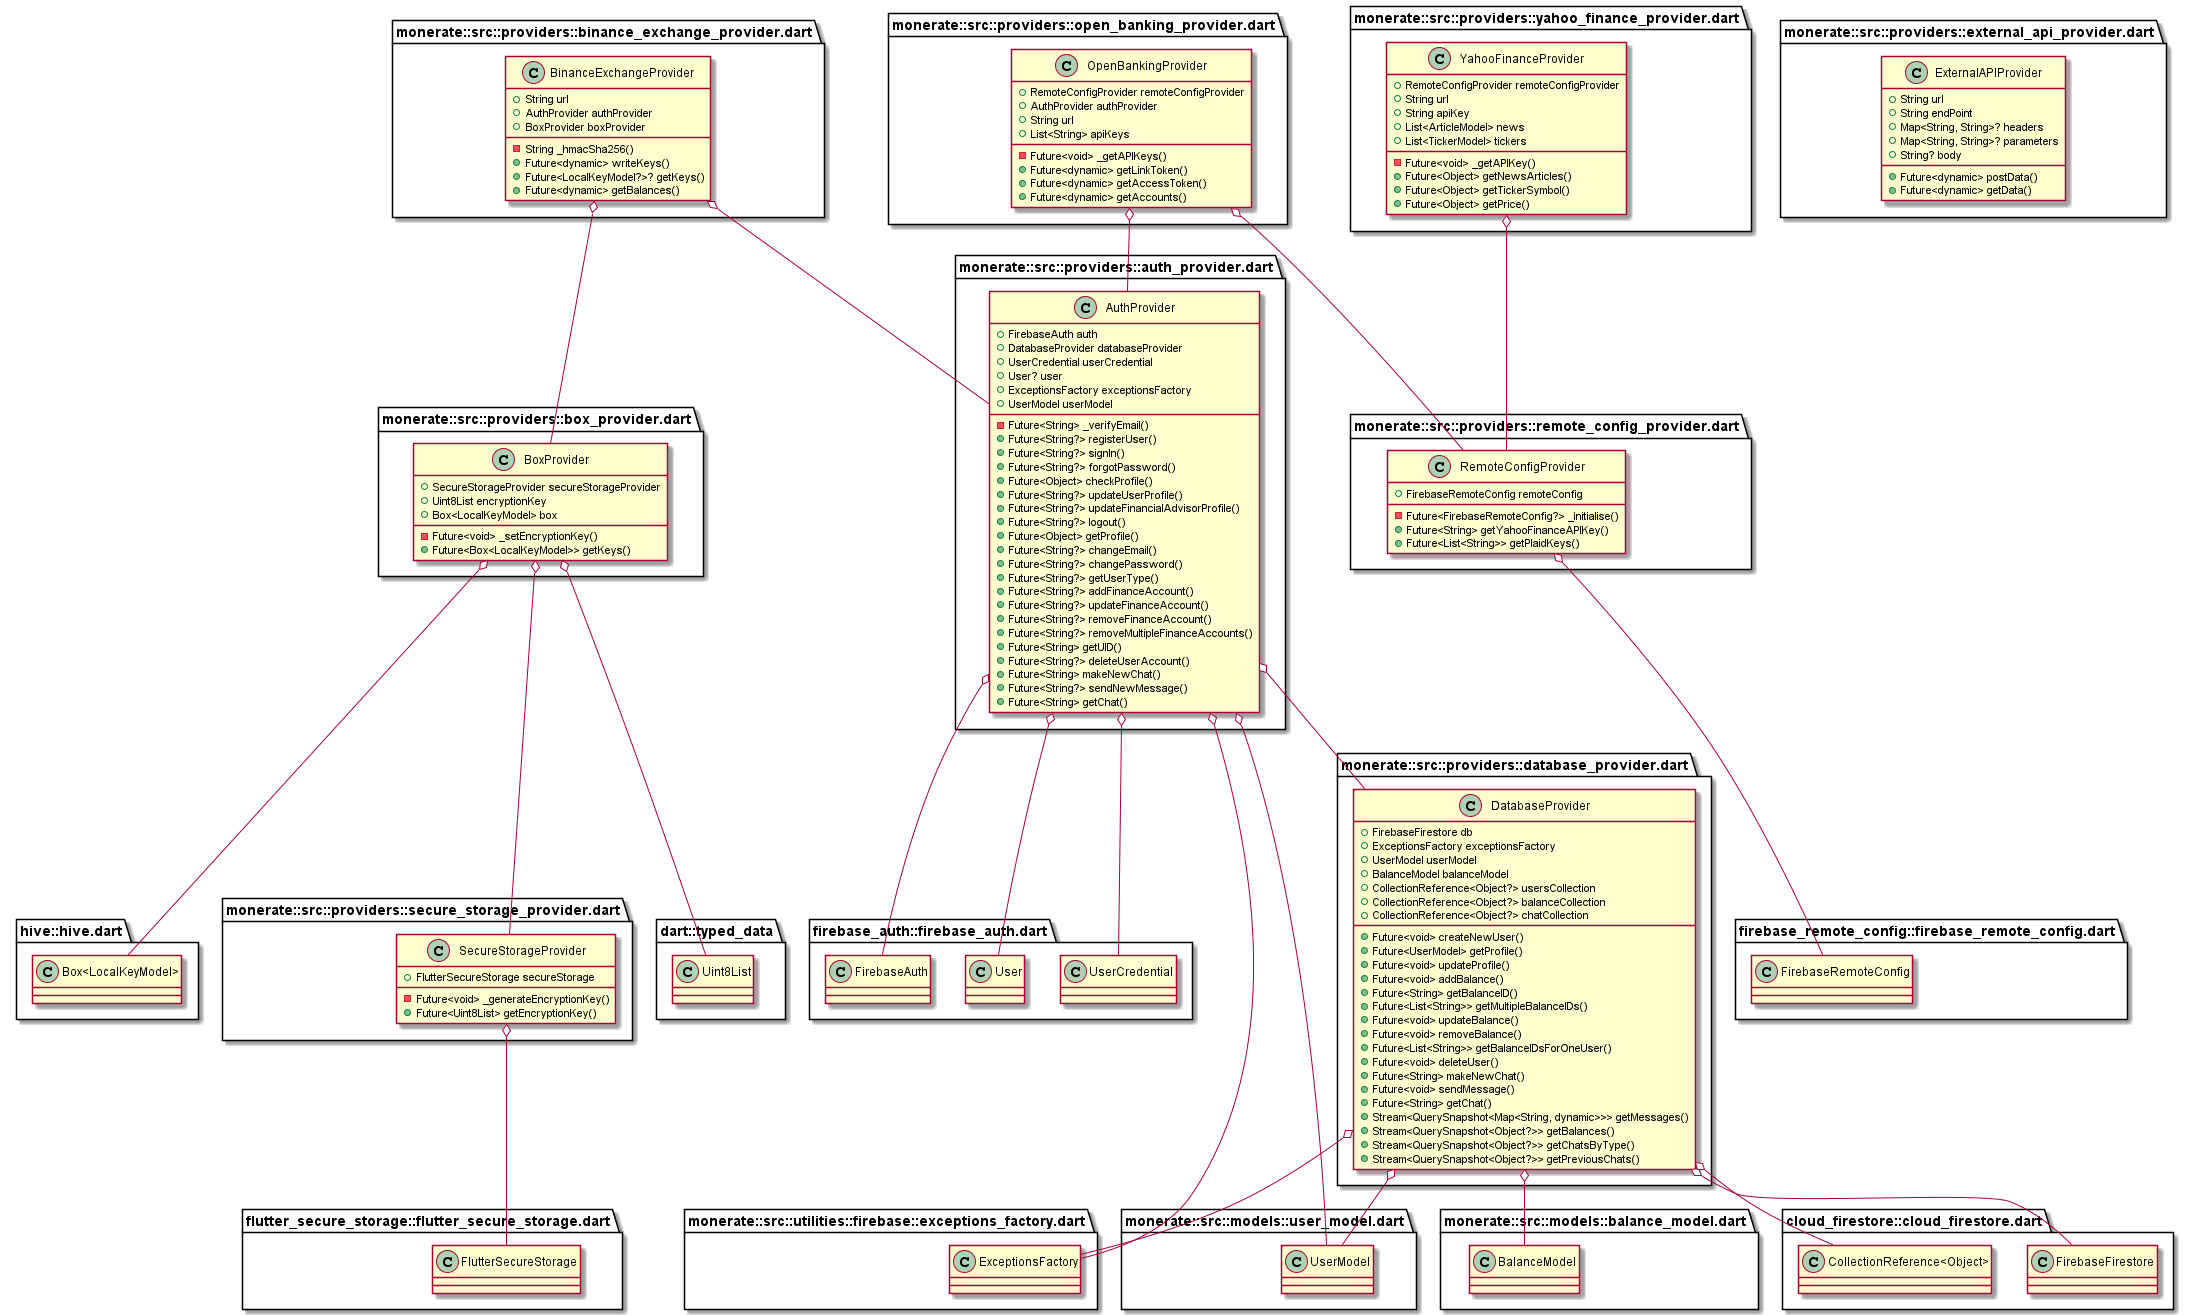

The diagram above was rendered by PlantUML. Its source (embedded in the PNG):
@startuml
set namespaceSeparator ::

class "monerate::src::providers::auth_provider.dart::AuthProvider" {
  +FirebaseAuth auth
  +DatabaseProvider databaseProvider
  +UserCredential userCredential
  +User? user
  +ExceptionsFactory exceptionsFactory
  +UserModel userModel
  -Future<String> _verifyEmail()
  +Future<String?> registerUser()
  +Future<String?> signIn()
  +Future<String?> forgotPassword()
  +Future<Object> checkProfile()
  +Future<String?> updateUserProfile()
  +Future<String?> updateFinancialAdvisorProfile()
  +Future<String?> logout()
  +Future<Object> getProfile()
  +Future<String?> changeEmail()
  +Future<String?> changePassword()
  +Future<String?> getUserType()
  +Future<String?> addFinanceAccount()
  +Future<String?> updateFinanceAccount()
  +Future<String?> removeFinanceAccount()
  +Future<String?> removeMultipleFinanceAccounts()
  +Future<String> getUID()
  +Future<String?> deleteUserAccount()
  +Future<String> makeNewChat()
  +Future<String?> sendNewMessage()
  +Future<String> getChat()
}

"monerate::src::providers::auth_provider.dart::AuthProvider" o-- "firebase_auth::firebase_auth.dart::FirebaseAuth"
"monerate::src::providers::auth_provider.dart::AuthProvider" o-- "monerate::src::providers::database_provider.dart::DatabaseProvider"
"monerate::src::providers::auth_provider.dart::AuthProvider" o-- "firebase_auth::firebase_auth.dart::UserCredential"
"monerate::src::providers::auth_provider.dart::AuthProvider" o-- "firebase_auth::firebase_auth.dart::User"
"monerate::src::providers::auth_provider.dart::AuthProvider" o-- "monerate::src::utilities::firebase::exceptions_factory.dart::ExceptionsFactory"
"monerate::src::providers::auth_provider.dart::AuthProvider" o-- "monerate::src::models::user_model.dart::UserModel"

class "monerate::src::providers::binance_exchange_provider.dart::BinanceExchangeProvider" {
  +String url
  +AuthProvider authProvider
  +BoxProvider boxProvider
  -String _hmacSha256()
  +Future<dynamic> writeKeys()
  +Future<LocalKeyModel?>? getKeys()
  +Future<dynamic> getBalances()
}

"monerate::src::providers::binance_exchange_provider.dart::BinanceExchangeProvider" o-- "monerate::src::providers::auth_provider.dart::AuthProvider"
"monerate::src::providers::binance_exchange_provider.dart::BinanceExchangeProvider" o-- "monerate::src::providers::box_provider.dart::BoxProvider"

class "monerate::src::providers::box_provider.dart::BoxProvider" {
  +SecureStorageProvider secureStorageProvider
  +Uint8List encryptionKey
  +Box<LocalKeyModel> box
  -Future<void> _setEncryptionKey()
  +Future<Box<LocalKeyModel>> getKeys()
}

"monerate::src::providers::box_provider.dart::BoxProvider" o-- "monerate::src::providers::secure_storage_provider.dart::SecureStorageProvider"
"monerate::src::providers::box_provider.dart::BoxProvider" o-- "dart::typed_data::Uint8List"
"monerate::src::providers::box_provider.dart::BoxProvider" o-- "hive::hive.dart::Box<LocalKeyModel>"

class "monerate::src::providers::database_provider.dart::DatabaseProvider" {
  +FirebaseFirestore db
  +ExceptionsFactory exceptionsFactory
  +UserModel userModel
  +BalanceModel balanceModel
  +CollectionReference<Object?> usersCollection
  +CollectionReference<Object?> balanceCollection
  +CollectionReference<Object?> chatCollection
  +Future<void> createNewUser()
  +Future<UserModel> getProfile()
  +Future<void> updateProfile()
  +Future<void> addBalance()
  +Future<String> getBalanceID()
  +Future<List<String>> getMultipleBalanceIDs()
  +Future<void> updateBalance()
  +Future<void> removeBalance()
  +Future<List<String>> getBalanceIDsForOneUser()
  +Future<void> deleteUser()
  +Future<String> makeNewChat()
  +Future<void> sendMessage()
  +Future<String> getChat()
  +Stream<QuerySnapshot<Map<String, dynamic>>> getMessages()
  +Stream<QuerySnapshot<Object?>> getBalances()
  +Stream<QuerySnapshot<Object?>> getChatsByType()
  +Stream<QuerySnapshot<Object?>> getPreviousChats()
}

"monerate::src::providers::database_provider.dart::DatabaseProvider" o-- "cloud_firestore::cloud_firestore.dart::FirebaseFirestore"
"monerate::src::providers::database_provider.dart::DatabaseProvider" o-- "monerate::src::utilities::firebase::exceptions_factory.dart::ExceptionsFactory"
"monerate::src::providers::database_provider.dart::DatabaseProvider" o-- "monerate::src::models::user_model.dart::UserModel"
"monerate::src::providers::database_provider.dart::DatabaseProvider" o-- "monerate::src::models::balance_model.dart::BalanceModel"
"monerate::src::providers::database_provider.dart::DatabaseProvider" o-- "cloud_firestore::cloud_firestore.dart::CollectionReference<Object>"

class "monerate::src::providers::external_api_provider.dart::ExternalAPIProvider" {
  +String url
  +String endPoint
  +Map<String, String>? headers
  +Map<String, String>? parameters
  +String? body
  +Future<dynamic> postData()
  +Future<dynamic> getData()
}

class "monerate::src::providers::open_banking_provider.dart::OpenBankingProvider" {
  +RemoteConfigProvider remoteConfigProvider
  +AuthProvider authProvider
  +String url
  +List<String> apiKeys
  -Future<void> _getAPIKeys()
  +Future<dynamic> getLinkToken()
  +Future<dynamic> getAccessToken()
  +Future<dynamic> getAccounts()
}

"monerate::src::providers::open_banking_provider.dart::OpenBankingProvider" o-- "monerate::src::providers::remote_config_provider.dart::RemoteConfigProvider"
"monerate::src::providers::open_banking_provider.dart::OpenBankingProvider" o-- "monerate::src::providers::auth_provider.dart::AuthProvider"

class "monerate::src::providers::remote_config_provider.dart::RemoteConfigProvider" {
  +FirebaseRemoteConfig remoteConfig
  -Future<FirebaseRemoteConfig?> _initialise()
  +Future<String> getYahooFinanceAPIKey()
  +Future<List<String>> getPlaidKeys()
}

"monerate::src::providers::remote_config_provider.dart::RemoteConfigProvider" o-- "firebase_remote_config::firebase_remote_config.dart::FirebaseRemoteConfig"

class "monerate::src::providers::secure_storage_provider.dart::SecureStorageProvider" {
  +FlutterSecureStorage secureStorage
  -Future<void> _generateEncryptionKey()
  +Future<Uint8List> getEncryptionKey()
}

"monerate::src::providers::secure_storage_provider.dart::SecureStorageProvider" o-- "flutter_secure_storage::flutter_secure_storage.dart::FlutterSecureStorage"

class "monerate::src::providers::yahoo_finance_provider.dart::YahooFinanceProvider" {
  +RemoteConfigProvider remoteConfigProvider
  +String url
  +String apiKey
  +List<ArticleModel> news
  +List<TickerModel> tickers
  -Future<void> _getAPIKey()
  +Future<Object> getNewsArticles()
  +Future<Object> getTickerSymbol()
  +Future<Object> getPrice()
}

"monerate::src::providers::yahoo_finance_provider.dart::YahooFinanceProvider" o-- "monerate::src::providers::remote_config_provider.dart::RemoteConfigProvider"


@enduml